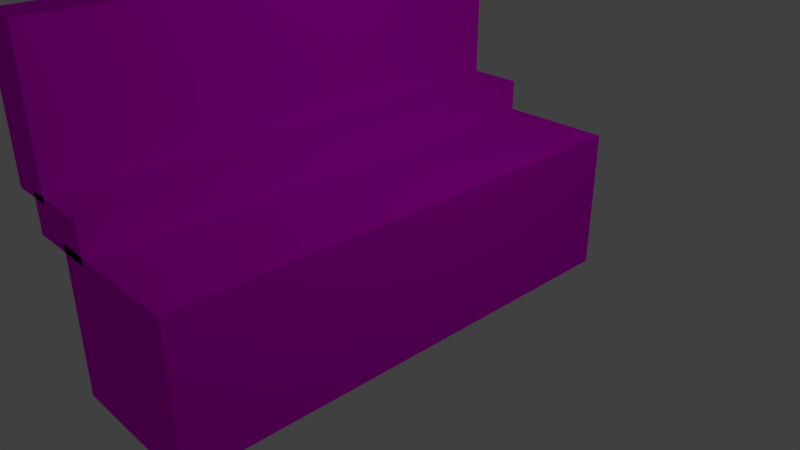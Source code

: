 # Source: basicbench2.blend  (saved by Blender 2.79.0; exported with 4.5.12 LTS)
import bpy
from mathutils import Matrix  # noqa: F401  (used for matrix-valued properties, if any)

bpy.ops.wm.read_factory_settings(use_empty=True)
scene = bpy.context.scene
scene.name = 'Scene'

# ---- collections
col_collection_1 = bpy.data.collections.new('Collection 1'); scene.collection.children.link(col_collection_1)

# ---- images (referenced by path relative to the original .blend; pixels are not part of the script)
import os
ASSET_DIR = os.environ.get("B2B_ASSET_DIR", "")  # directory of the original .blend (textures are referenced by path, not embedded)
HERE = os.path.dirname(os.path.abspath(__file__))  # packed textures are extracted next to this script under _unpacked/

def load_image(name, relpath, width, height, colorspace="sRGB"):
    """Load a texture the original file referenced (path relative to the .blend, or extracted next to this script)."""
    p = next((c for c in (os.path.join(HERE, relpath), os.path.join(ASSET_DIR, relpath)) if relpath and os.path.exists(c)), "")
    if p:
        img = bpy.data.images.load(p, check_existing=True)
        img.name = name
    else:  # same state as the original file: an image datablock whose file is absent (Cycles renders it pink)
        img = bpy.data.images.new(name, width, height)
        img.source = "FILE"
        img.filepath = "//" + (relpath or name)
    img.colorspace_settings.name = colorspace
    return img
img_basicbench1t1_png = load_image('basicbench1t1.png', 'basicbench1t1.png', 1024, 1024, 'sRGB')

# ---- materials (node trees are filled in below, after node groups)
mat_bbenchmat1 = bpy.data.materials.new('BBenchMat1')
mat_bbenchmat1.alpha_threshold = 0.0
mat_bbenchmat1.roughness = 0.5

# ---- material node trees
mat_bbenchmat1.use_nodes = True; mat_bbenchmat1.node_tree.nodes.clear()
_N = mat_bbenchmat1.node_tree.nodes; _L = mat_bbenchmat1.node_tree.links
n0 = _N.new('ShaderNodeOutputMaterial'); n0.name = 'Material Output'; n0.location = (300, 300)
n1 = _N.new('ShaderNodeBsdfDiffuse'); n1.name = 'Diffuse BSDF'; n1.location = (10, 300)
n2 = _N.new('ShaderNodeTexImage'); n2.name = 'Image Texture'; n2.location = (-180, 300)
n2.width = 140
n2.image = img_basicbench1t1_png
_L.new(n1.outputs[0], n0.inputs[0])
_L.new(n2.outputs[0], n1.inputs[0])
n0.is_active_output = True

# ---- world
world_world = bpy.data.worlds.new('World'); scene.world = world_world
world_world.color = (0.05088, 0.05088, 0.05088)
world_world.use_sun_shadow = False
world_world.sun_shadow_jitter_overblur = 0.0
world_world.cycles.sampling_method = 'MANUAL'

# ---- cameras
cam_camera = bpy.data.cameras.new('Camera')
cam_camera.clip_end = 100.0
cam_camera.lens = 35.0
cam_camera.sensor_width = 32.0
cam_camera.sensor_height = 18.0
cam_camera.ortho_scale = 7.314
cam_camera.dof.focus_distance = 0.0

# ---- lights
light_lamp = bpy.data.lights.new('Lamp', 'POINT')
light_lamp.transmission_factor = 0.0
light_lamp.cutoff_distance = 30.0
light_lamp.energy = 100.0
light_lamp.shadow_buffer_clip_start = 1.001
light_lamp.shadow_soft_size = 0.1
light_lamp.shadow_maximum_resolution = 0.006
light_lamp.use_absolute_resolution = True

# ---- meshes
me_cube_001 = bpy.data.meshes.new('Cube.001')
me_cube_001.from_pydata([(-1.0, -1.0, -1.0), (-1.0, -1.0, 1.0), (-1.0, 1.0, -1.0), (-1.0, 1.0, 1.0), (1.0, -1.0, -1.0), (1.0, -1.0, 1.0), (1.0, 1.0, -1.0), (1.0, 1.0, 1.0), (-1.964, -1.0, 1.35), (-1.964, -1.0, 3.35), (-1.964, 1.0, 1.35), (-1.964, 1.0, 3.35), (-1.343, -1.0, 1.35), (-1.343, -1.0, 3.35), (-1.343, 1.0, 1.35), (-1.343, 1.0, 3.35), (-1.585, -1.0, 0.8947), (-1.585, -1.0, 1.432), (-1.585, 1.0, 0.8947), (-1.585, 1.0, 1.432), (-0.5832, -1.0, 0.8947), (-0.5832, -1.0, 1.432), (-0.5832, 1.0, 0.8947), (-0.5832, 1.0, 1.432)], [], [(0, 1, 3, 2), (2, 3, 7, 6), (6, 7, 5, 4), (4, 5, 1, 0), (2, 6, 4, 0), (7, 3, 1, 5), (8, 9, 11, 10), (10, 11, 15, 14), (14, 15, 13, 12), (12, 13, 9, 8), (10, 14, 12, 8), (15, 11, 9, 13), (16, 17, 19, 18), (18, 19, 23, 22), (22, 23, 21, 20), (20, 21, 17, 16), (18, 22, 20, 16), (23, 19, 17, 21)])
_uv = me_cube_001.uv_layers.new(name='UVMap')
_uv.uv.foreach_set('vector', [0.4811, 0.5348, 0.2719, 0.5348, 0.2719, 0.3023, 0.4811, 0.3023, 0.4811, 0.2558, 0.2719, 0.2558, 0.2719, 0.02325, 0.4811, 0.02325, 0.2301, 0.2558, 0.02092, 0.2558, 0.02092, 0.02325, 0.2301, 0.02325, 0.02092, 0.5348, 0.02092, 0.3023, 0.2301, 0.3023, 0.2301, 0.5348, 0.7322, 0.5348, 0.523, 0.5348, 0.523, 0.3023, 0.7322, 0.3023, 0.4811, 0.5813, 0.4811, 0.8138, 0.2719, 0.8138, 0.2719, 0.5813, 0.2301, 0.8138, 0.02092, 0.8138, 0.02092, 0.5813, 0.2301, 0.5813, 0.8389, 0.3023, 0.8389, 0.5348, 0.774, 0.5348, 0.774, 0.3023, 0.7322, 0.02325, 0.7322, 0.2558, 0.523, 0.2558, 0.523, 0.02325, 0.774, 0.2558, 0.774, 0.02325, 0.8389, 0.02325, 0.8389, 0.2558, 0.881, 0.8138, 0.8161, 0.8138, 0.8161, 0.5813, 0.881, 0.5813, 0.8808, 0.02325, 0.9457, 0.02325, 0.9457, 0.2558, 0.8808, 0.2558, 0.9791, 0.8138, 0.9229, 0.8138, 0.9229, 0.5813, 0.9791, 0.5813, 0.07714, 0.9767, 0.02092, 0.9767, 0.02092, 0.8603, 0.07714, 0.8603, 0.937, 0.5348, 0.8808, 0.5348, 0.8808, 0.3023, 0.937, 0.3023, 0.119, 0.8603, 0.1752, 0.8603, 0.1752, 0.9767, 0.119, 0.9767, 0.6277, 0.8138, 0.523, 0.8138, 0.523, 0.5813, 0.6277, 0.5813, 0.6695, 0.5813, 0.7743, 0.5813, 0.7743, 0.8138, 0.6695, 0.8138])
me_cube_001.materials.append(mat_bbenchmat1)
me_cube_001.use_remesh_preserve_volume = False
me_cube_001.use_remesh_preserve_attributes = False
me_cube_001.use_mirror_vertex_groups = False
me_cube_001.update()

# ---- objects
ob_cube = bpy.data.objects.new('Cube', me_cube_001)
ob_lamp = bpy.data.objects.new('Lamp', light_lamp)
ob_camera = bpy.data.objects.new('Camera', cam_camera)

# ---- transforms, parenting, visibility, modifiers, constraints
ob_cube.location = (0.0, 0.0, 1.01)
ob_cube.scale = (1.0, 3.446, 1.0)
ob_cube.lineart.crease_threshold = 0.0
ob_lamp.location = (4.076, 1.005, 6.914)
ob_lamp.rotation_euler = (0.6503, 0.05522, 1.866)
ob_lamp.lock_rotations_4d = False
ob_lamp.empty_display_type = 'ARROWS'
ob_lamp.color = (0.0, 0.0, 0.0, 0.0)
ob_lamp.lineart.crease_threshold = 0.0
ob_camera.location = (7.481, -6.508, 6.354)
ob_camera.rotation_euler = (1.109, 0.0, 0.8149)
ob_camera.lock_rotations_4d = False
ob_camera.empty_display_type = 'ARROWS'
ob_camera.color = (0.0, 0.0, 0.0, 0.0)
ob_camera.display_type = 'WIRE'
ob_camera.lineart.crease_threshold = 0.0

# ---- collection membership
col_collection_1.objects.link(ob_cube)
col_collection_1.objects.link(ob_lamp)
col_collection_1.objects.link(ob_camera)

# ---- scene / render settings (as saved in the file)
scene.camera = ob_camera
scene.frame_start = 1; scene.frame_end = 250; scene.frame_set(1)
scene.render.engine = 'CYCLES'
scene.render.resolution_percentage = 50
scene.render.dither_intensity = 0.0
scene.cycles.use_denoising = False
scene.cycles.samples = 128
scene.cycles.sampling_pattern = 'TABULATED_SOBOL'
scene.cycles.use_adaptive_sampling = False
scene.cycles.use_light_tree = False
scene.cycles.blur_glossy = 0.0
scene.cycles.sample_clamp_indirect = 0.0
scene.view_settings.view_transform = 'Standard'
bpy.context.view_layer.update()
